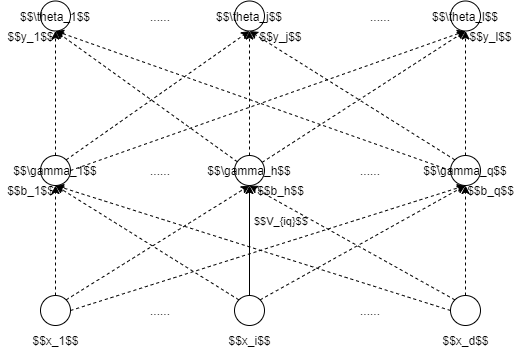

The diagram above was exported from draw.io. Its source (the exported page's mxGraphModel, read from the mxfile embedded in the PNG):
<mxGraphModel dx="395" dy="522" grid="1" gridSize="10" guides="1" tooltips="1" connect="1" arrows="1" fold="1" page="1" pageScale="1" pageWidth="850" pageHeight="1100" math="1" shadow="0">
  <root>
    <mxCell id="0" />
    <mxCell id="1" parent="0" />
    <mxCell id="2" style="edgeStyle=orthogonalEdgeStyle;rounded=0;orthogonalLoop=1;jettySize=auto;html=1;entryX=0.5;entryY=1;entryDx=0;entryDy=0;dashed=1;" parent="1" source="5" target="18" edge="1">
      <mxGeometry relative="1" as="geometry" />
    </mxCell>
    <mxCell id="3" style="rounded=0;orthogonalLoop=1;jettySize=auto;html=1;exitX=1;exitY=0;exitDx=0;exitDy=0;entryX=0.5;entryY=1;entryDx=0;entryDy=0;dashed=1;" parent="1" source="5" target="22" edge="1">
      <mxGeometry relative="1" as="geometry" />
    </mxCell>
    <mxCell id="4" style="edgeStyle=none;rounded=0;orthogonalLoop=1;jettySize=auto;html=1;exitX=1;exitY=0.5;exitDx=0;exitDy=0;entryX=0.5;entryY=1;entryDx=0;entryDy=0;dashed=1;" parent="1" source="5" target="26" edge="1">
      <mxGeometry relative="1" as="geometry" />
    </mxCell>
    <mxCell id="5" value="" style="ellipse;whiteSpace=wrap;html=1;aspect=fixed;" parent="1" vertex="1">
      <mxGeometry x="160" y="550" width="30" height="30" as="geometry" />
    </mxCell>
    <mxCell id="6" style="edgeStyle=none;rounded=0;orthogonalLoop=1;jettySize=auto;html=1;entryX=0.5;entryY=1;entryDx=0;entryDy=0;exitX=0;exitY=0;exitDx=0;exitDy=0;dashed=1;" parent="1" source="10" target="18" edge="1">
      <mxGeometry relative="1" as="geometry" />
    </mxCell>
    <mxCell id="7" style="edgeStyle=none;rounded=0;orthogonalLoop=1;jettySize=auto;html=1;entryX=0.5;entryY=1;entryDx=0;entryDy=0;" parent="1" source="10" target="22" edge="1">
      <mxGeometry relative="1" as="geometry" />
    </mxCell>
    <mxCell id="8" value="$$V_{iq}$$" style="edgeLabel;html=1;align=left;verticalAlign=middle;resizable=0;points=[];labelBackgroundColor=none;labelPosition=right;verticalLabelPosition=middle;" parent="7" vertex="1" connectable="0">
      <mxGeometry x="0.371" y="-3" relative="1" as="geometry">
        <mxPoint as="offset" />
      </mxGeometry>
    </mxCell>
    <mxCell id="9" style="edgeStyle=none;rounded=0;orthogonalLoop=1;jettySize=auto;html=1;entryX=0.5;entryY=1;entryDx=0;entryDy=0;exitX=1;exitY=0;exitDx=0;exitDy=0;dashed=1;" parent="1" source="10" target="26" edge="1">
      <mxGeometry relative="1" as="geometry" />
    </mxCell>
    <mxCell id="10" value="" style="ellipse;whiteSpace=wrap;html=1;aspect=fixed;" parent="1" vertex="1">
      <mxGeometry x="354" y="550" width="30" height="30" as="geometry" />
    </mxCell>
    <mxCell id="11" style="edgeStyle=none;rounded=0;orthogonalLoop=1;jettySize=auto;html=1;entryX=0.5;entryY=1;entryDx=0;entryDy=0;exitX=0;exitY=0.5;exitDx=0;exitDy=0;dashed=1;" parent="1" source="14" target="18" edge="1">
      <mxGeometry relative="1" as="geometry" />
    </mxCell>
    <mxCell id="12" style="edgeStyle=none;rounded=0;orthogonalLoop=1;jettySize=auto;html=1;entryX=0.5;entryY=1;entryDx=0;entryDy=0;exitX=0;exitY=0;exitDx=0;exitDy=0;dashed=1;" parent="1" source="14" target="22" edge="1">
      <mxGeometry relative="1" as="geometry" />
    </mxCell>
    <mxCell id="13" style="edgeStyle=none;rounded=0;orthogonalLoop=1;jettySize=auto;html=1;entryX=0.5;entryY=1;entryDx=0;entryDy=0;dashed=1;" parent="1" source="14" target="26" edge="1">
      <mxGeometry relative="1" as="geometry" />
    </mxCell>
    <mxCell id="14" value="" style="ellipse;whiteSpace=wrap;html=1;aspect=fixed;" parent="1" vertex="1">
      <mxGeometry x="570" y="550" width="30" height="30" as="geometry" />
    </mxCell>
    <mxCell id="15" style="edgeStyle=none;rounded=0;orthogonalLoop=1;jettySize=auto;html=1;dashed=1;" parent="1" source="18" target="27" edge="1">
      <mxGeometry relative="1" as="geometry" />
    </mxCell>
    <mxCell id="16" style="edgeStyle=none;rounded=0;orthogonalLoop=1;jettySize=auto;html=1;dashed=1;entryX=0.5;entryY=1;entryDx=0;entryDy=0;exitX=1;exitY=0;exitDx=0;exitDy=0;" parent="1" source="18" target="28" edge="1">
      <mxGeometry relative="1" as="geometry" />
    </mxCell>
    <mxCell id="17" style="edgeStyle=none;rounded=0;orthogonalLoop=1;jettySize=auto;html=1;entryX=0.5;entryY=1;entryDx=0;entryDy=0;dashed=1;exitX=1;exitY=0.5;exitDx=0;exitDy=0;" parent="1" source="18" target="29" edge="1">
      <mxGeometry relative="1" as="geometry" />
    </mxCell>
    <mxCell id="18" value="&lt;span&gt;$$\gamma_1$$&lt;/span&gt;" style="ellipse;whiteSpace=wrap;html=1;aspect=fixed;" parent="1" vertex="1">
      <mxGeometry x="160" y="410" width="30" height="30" as="geometry" />
    </mxCell>
    <mxCell id="19" style="edgeStyle=none;rounded=0;orthogonalLoop=1;jettySize=auto;html=1;entryX=0.5;entryY=1;entryDx=0;entryDy=0;dashed=1;" parent="1" source="22" target="27" edge="1">
      <mxGeometry relative="1" as="geometry" />
    </mxCell>
    <mxCell id="20" style="edgeStyle=none;rounded=0;orthogonalLoop=1;jettySize=auto;html=1;entryX=0.5;entryY=1;entryDx=0;entryDy=0;dashed=1;" parent="1" source="22" target="28" edge="1">
      <mxGeometry relative="1" as="geometry" />
    </mxCell>
    <mxCell id="21" style="edgeStyle=none;rounded=0;orthogonalLoop=1;jettySize=auto;html=1;entryX=0.5;entryY=1;entryDx=0;entryDy=0;dashed=1;" parent="1" source="22" target="29" edge="1">
      <mxGeometry relative="1" as="geometry" />
    </mxCell>
    <mxCell id="22" value="&lt;span&gt;$$\gamma_h$$&lt;/span&gt;" style="ellipse;whiteSpace=wrap;html=1;aspect=fixed;" parent="1" vertex="1">
      <mxGeometry x="354" y="410" width="30" height="30" as="geometry" />
    </mxCell>
    <mxCell id="23" style="edgeStyle=none;rounded=0;orthogonalLoop=1;jettySize=auto;html=1;entryX=0.5;entryY=1;entryDx=0;entryDy=0;dashed=1;exitX=0;exitY=0.5;exitDx=0;exitDy=0;" parent="1" source="26" target="27" edge="1">
      <mxGeometry relative="1" as="geometry" />
    </mxCell>
    <mxCell id="24" style="edgeStyle=none;rounded=0;orthogonalLoop=1;jettySize=auto;html=1;entryX=0.5;entryY=1;entryDx=0;entryDy=0;dashed=1;exitX=0;exitY=0;exitDx=0;exitDy=0;" parent="1" source="26" target="28" edge="1">
      <mxGeometry relative="1" as="geometry" />
    </mxCell>
    <mxCell id="25" style="edgeStyle=none;rounded=0;orthogonalLoop=1;jettySize=auto;html=1;entryX=0.5;entryY=1;entryDx=0;entryDy=0;dashed=1;" parent="1" source="26" target="29" edge="1">
      <mxGeometry relative="1" as="geometry" />
    </mxCell>
    <mxCell id="26" value="&lt;span&gt;$$\gamma_q$$&lt;/span&gt;" style="ellipse;whiteSpace=wrap;html=1;aspect=fixed;" parent="1" vertex="1">
      <mxGeometry x="570" y="410" width="30" height="30" as="geometry" />
    </mxCell>
    <mxCell id="27" value="$$\theta_1$$" style="ellipse;whiteSpace=wrap;html=1;aspect=fixed;" parent="1" vertex="1">
      <mxGeometry x="160" y="255.5" width="30" height="30" as="geometry" />
    </mxCell>
    <mxCell id="28" value="&lt;span&gt;$$\theta_j$$&lt;/span&gt;" style="ellipse;whiteSpace=wrap;html=1;aspect=fixed;" parent="1" vertex="1">
      <mxGeometry x="354" y="255.5" width="30" height="30" as="geometry" />
    </mxCell>
    <mxCell id="29" value="&lt;span&gt;$$\theta_l$$&lt;/span&gt;" style="ellipse;whiteSpace=wrap;html=1;aspect=fixed;" parent="1" vertex="1">
      <mxGeometry x="570" y="255.5" width="30" height="30" as="geometry" />
    </mxCell>
    <mxCell id="30" value="$$x_d$$" style="text;html=1;align=center;verticalAlign=middle;resizable=0;points=[];autosize=1;strokeColor=none;" parent="1" vertex="1">
      <mxGeometry x="555" y="585" width="60" height="20" as="geometry" />
    </mxCell>
    <mxCell id="31" value="$$x_i$$" style="text;html=1;align=center;verticalAlign=middle;resizable=0;points=[];autosize=1;strokeColor=none;" parent="1" vertex="1">
      <mxGeometry x="339" y="585" width="60" height="20" as="geometry" />
    </mxCell>
    <mxCell id="32" value="$$x_1$$" style="text;html=1;align=center;verticalAlign=middle;resizable=0;points=[];autosize=1;strokeColor=none;" parent="1" vertex="1">
      <mxGeometry x="145" y="585" width="60" height="20" as="geometry" />
    </mxCell>
    <mxCell id="33" value="......" style="text;html=1;strokeColor=none;fillColor=none;align=center;verticalAlign=middle;whiteSpace=wrap;rounded=0;labelBackgroundColor=none;" parent="1" vertex="1">
      <mxGeometry x="260" y="260.5" width="40" height="20" as="geometry" />
    </mxCell>
    <mxCell id="34" value="......" style="text;html=1;strokeColor=none;fillColor=none;align=center;verticalAlign=middle;whiteSpace=wrap;rounded=0;labelBackgroundColor=none;" parent="1" vertex="1">
      <mxGeometry x="480" y="260.5" width="40" height="20" as="geometry" />
    </mxCell>
    <mxCell id="35" value="......" style="text;html=1;strokeColor=none;fillColor=none;align=center;verticalAlign=middle;whiteSpace=wrap;rounded=0;labelBackgroundColor=none;" parent="1" vertex="1">
      <mxGeometry x="260" y="415" width="40" height="20" as="geometry" />
    </mxCell>
    <mxCell id="36" value="......" style="text;html=1;strokeColor=none;fillColor=none;align=center;verticalAlign=middle;whiteSpace=wrap;rounded=0;labelBackgroundColor=none;" parent="1" vertex="1">
      <mxGeometry x="470" y="415" width="40" height="20" as="geometry" />
    </mxCell>
    <mxCell id="37" value="......" style="text;html=1;strokeColor=none;fillColor=none;align=center;verticalAlign=middle;whiteSpace=wrap;rounded=0;labelBackgroundColor=none;" parent="1" vertex="1">
      <mxGeometry x="260" y="555" width="40" height="20" as="geometry" />
    </mxCell>
    <mxCell id="38" value="......" style="text;html=1;strokeColor=none;fillColor=none;align=center;verticalAlign=middle;whiteSpace=wrap;rounded=0;labelBackgroundColor=none;" parent="1" vertex="1">
      <mxGeometry x="470" y="555" width="40" height="20" as="geometry" />
    </mxCell>
    <mxCell id="39" value="$$b_1$$" style="text;html=1;align=center;verticalAlign=middle;resizable=0;points=[];autosize=1;strokeColor=none;" parent="1" vertex="1">
      <mxGeometry x="120" y="435" width="60" height="20" as="geometry" />
    </mxCell>
    <mxCell id="40" value="$$b_h$$" style="text;html=1;align=center;verticalAlign=middle;resizable=0;points=[];autosize=1;strokeColor=none;" parent="1" vertex="1">
      <mxGeometry x="370" y="435" width="60" height="20" as="geometry" />
    </mxCell>
    <mxCell id="41" value="$$b_q$$" style="text;html=1;align=center;verticalAlign=middle;resizable=0;points=[];autosize=1;strokeColor=none;" parent="1" vertex="1">
      <mxGeometry x="580" y="435" width="60" height="20" as="geometry" />
    </mxCell>
    <mxCell id="42" value="$$y_1$$" style="text;html=1;align=center;verticalAlign=middle;resizable=0;points=[];autosize=1;strokeColor=none;" parent="1" vertex="1">
      <mxGeometry x="120" y="280.5" width="60" height="20" as="geometry" />
    </mxCell>
    <mxCell id="43" value="$$y_j$$" style="text;html=1;align=center;verticalAlign=middle;resizable=0;points=[];autosize=1;strokeColor=none;" parent="1" vertex="1">
      <mxGeometry x="370" y="280.5" width="60" height="20" as="geometry" />
    </mxCell>
    <mxCell id="44" value="$$y_l$$" style="text;html=1;align=center;verticalAlign=middle;resizable=0;points=[];autosize=1;strokeColor=none;" parent="1" vertex="1">
      <mxGeometry x="580" y="280.5" width="60" height="20" as="geometry" />
    </mxCell>
  </root>
</mxGraphModel>